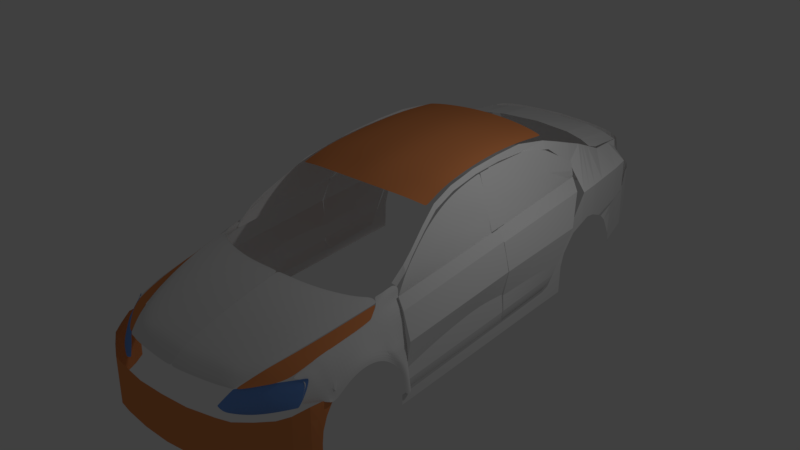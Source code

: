 # Source: 17.blend  (saved by Blender 2.77.0; exported with 4.5.12 LTS)
import bpy
from mathutils import Matrix  # noqa: F401  (used for matrix-valued properties, if any)

bpy.ops.wm.read_factory_settings(use_empty=True)
scene = bpy.context.scene
scene.name = 'Scene'

# ---- collections
col_collection_1 = bpy.data.collections.new('Collection 1'); scene.collection.children.link(col_collection_1)

# ---- materials (node trees are filled in below, after node groups)
mat_material = bpy.data.materials.new('Material')
mat_material.alpha_threshold = 0.0
mat_material.use_transparent_shadow = False
mat_material.diffuse_color = (0.1651, 0.3418, 0.8, 1.0)
mat_material.roughness = 0.5
mat_material_003 = bpy.data.materials.new('Material.003')
mat_material_003.alpha_threshold = 0.0
mat_material_003.use_transparent_shadow = False
mat_material_003.diffuse_color = (0.7991, 0.2789, 0.09759, 1.0)
mat_material_003.roughness = 0.5
mat_material_001 = bpy.data.materials.new('Material.001')
mat_material_001.alpha_threshold = 0.0
mat_material_001.use_transparent_shadow = False
mat_material_001.diffuse_color = (0.7991, 0.2789, 0.09759, 1.0)
mat_material_001.roughness = 0.5
mat_material_004 = bpy.data.materials.new('Material.004')
mat_material_004.alpha_threshold = 0.0
mat_material_004.use_transparent_shadow = False
mat_material_004.diffuse_color = (0.7991, 0.2789, 0.09759, 1.0)
mat_material_004.roughness = 0.5

# ---- material node trees

# ---- world
world_world = bpy.data.worlds.new('World'); scene.world = world_world
world_world.color = (0.05088, 0.05088, 0.05088)
world_world.use_sun_shadow = False
world_world.sun_shadow_jitter_overblur = 0.0
world_world.cycles.sampling_method = 'MANUAL'

# ---- cameras
cam_camera = bpy.data.cameras.new('Camera')
cam_camera.clip_end = 100.0
cam_camera.lens = 35.0
cam_camera.sensor_width = 32.0
cam_camera.sensor_height = 18.0
cam_camera.ortho_scale = 7.314
cam_camera.dof.focus_distance = 0.0
cam_camera.dof.aperture_fstop = 128.0

# ---- lights
light_lamp = bpy.data.lights.new('Lamp', 'POINT')
light_lamp.transmission_factor = 0.0
light_lamp.cutoff_distance = 30.0
light_lamp.energy = 100.0
light_lamp.shadow_buffer_clip_start = 1.001
light_lamp.shadow_soft_size = 0.1
light_lamp.shadow_maximum_resolution = 0.006
light_lamp.use_absolute_resolution = True

# ---- meshes
me_plane_018 = bpy.data.meshes.new('Plane.018')
me_plane_018.from_pydata([(-0.9795, -1.641, 2.498), (0.6728, -1.825, 3.307), (0.05038, 2.443, 2.964), (0.591, 2.243, 3.17), (-0.6504, 1.269, 2.682), (0.6149, 1.053, 3.21), (-0.9121, 0.1709, 2.524), (0.6367, -0.03298, 3.247), (0.6258, 0.5103, 3.228), (-0.8205, 0.7201, 2.574), (-0.08971, -1.74, 2.934), (0.337, 2.399, 3.134), (0.03099, 1.153, 2.967), (-0.07799, 0.06111, 2.913), (-0.04162, 0.6071, 2.926)], [], [(12, 5, 3, 11), (14, 8, 5, 12), (10, 1, 7, 13), (13, 7, 8, 14), (6, 13, 14, 9), (0, 10, 13, 6), (9, 14, 12, 4), (4, 12, 11, 2)])
me_plane_018.use_remesh_preserve_volume = False
me_plane_018.use_remesh_preserve_attributes = False
me_plane_018.use_mirror_vertex_groups = False
me_plane_018.update()
me_plane_017 = bpy.data.meshes.new('Plane.017')
me_plane_017.from_pydata([(-1.355, -0.2731, -8.008), (2.469, -0.7026, -6.082), (-1.421, 1.396, -8.008), (2.453, 0.4218, -6.082)], [], [(0, 1, 3, 2)])
me_plane_017.use_remesh_preserve_volume = False
me_plane_017.use_remesh_preserve_attributes = False
me_plane_017.use_mirror_vertex_groups = False
me_plane_017.update()
me_plane_016 = bpy.data.meshes.new('Plane.016')
me_plane_016.from_pydata([(-0.1839, -1.092, 1.397), (0.32, -1.739, 1.56), (-0.5928, 0.539, 1.194), (0.2108, 0.3559, 1.581), (-0.315, -0.8527, 1.342), (0.2785, -0.8735, 1.565), (0.2502, -0.4089, 1.57), (-0.4898, -0.403, 1.271), (0.2286, 0.0534, 1.576), (-0.5694, 0.06097, 1.23), (0.008891, -1.416, 1.469), (-0.1156, 0.4231, 1.439), (-0.0291, -0.8641, 1.461), (-0.06144, -0.4062, 1.455), (-0.09525, 0.05683, 1.419), (0.1644, -1.62, 1.532), (0.02894, 0.3942, 1.493), (0.1107, -0.8688, 1.514), (0.08267, -0.4075, 1.502), (0.04795, 0.05511, 1.497), (-0.3167, 0.4698, 1.334), (-0.2007, -0.8595, 1.396), (-0.2485, -0.4049, 1.368), (-0.2904, 0.0585, 1.352), (0.2122, 0.3329, 1.581), (-0.591, 0.5026, 1.197), (-0.114, 0.3952, 1.435), (0.03038, 0.3684, 1.494), (-0.3147, 0.4385, 1.336), (0.3172, -1.681, 1.537), (0.006346, -1.379, 1.474), (0.1608, -1.57, 1.518)], [], [(27, 24, 3, 16), (31, 29, 5, 17), (17, 5, 6, 18), (18, 6, 8, 19), (22, 13, 14, 23), (21, 12, 13, 22), (0, 30, 12, 21), (28, 26, 11, 20), (13, 18, 19, 14), (12, 17, 18, 13), (30, 31, 17, 12), (26, 27, 16, 11), (25, 28, 20, 2), (0, 21, 4), (4, 21, 22, 7), (7, 22, 23, 9), (9, 23, 28, 25), (14, 19, 27, 26), (23, 14, 26, 28), (19, 8, 24, 27), (10, 15, 31, 30), (0, 10, 30), (15, 1, 29, 31)])
me_plane_016.use_remesh_preserve_volume = False
me_plane_016.use_remesh_preserve_attributes = False
me_plane_016.use_mirror_vertex_groups = False
me_plane_016.update()
me_plane_015 = bpy.data.meshes.new('Plane.015')
me_plane_015.from_pydata([(-1.195, -3.198, -8.35), (0.3238, -3.198, -7.455), (-0.996, 6.386, -9.13), (1.886, 6.793, -7.869), (-0.4324, 1.594, -9.388), (1.324, 1.798, -7.98), (0.2795, -2.183, -8.097), (1.262, 6.609, -8.616), (0.8965, 1.746, -8.449), (-1.639, -0.9609, -9.349), (0.983, -0.6999, -7.767), (0.6145, -0.726, -8.285), (1.753, 4.296, -7.968), (-1.046, 3.99, -9.414), (1.099, 4.217, -8.533), (-1.235, -2.079, -8.807), (0.6534, -1.949, -7.611), (0.3575, -1.962, -8.177), (1.154, 0.549, -7.874), (0.7555, 0.5098, -8.367), (-0.7374, 0.3165, -9.368), (-0.5236, 2.792, -9.401), (1.476, 3.047, -8.016), (0.9977, 2.981, -8.491), (-4.914, 6.803, -9.132), (-4.944, 5.859, -9.416), (-3.373, 6.525, -9.131), (-3.422, 5.7, -9.415), (-2.234, 5.198, -9.414), (-2.184, 6.455, -9.131), (2.821, 6.793, -7.511), (2.455, 5.131, -7.216), (2.304, 4.989, -7.692), (2.513, 7.151, -7.8), (-0.5217, 6.402, -8.954), (0.0225, 1.646, -9.287), (-0.6905, -2.85, -8.352), (-0.8676, -0.8805, -9.205), (-0.5303, 4.068, -9.333), (-0.6898, -2.039, -8.64), (-0.2263, 0.3827, -9.246), (-0.08236, 2.857, -9.31), (1.787, 5.106, -7.992), (1.152, 4.993, -8.56), (-1.029, 4.767, -9.538), (-4.934, 6.344, -9.54), (-3.406, 6.127, -9.539), (-2.218, 5.662, -9.539), (2.573, 5.67, -7.514), (2.384, 5.504, -7.743), (-0.5275, 4.825, -9.334), (0.8525, -1.194, -7.706), (0.5128, -1.215, -8.167), (-1.479, -1.404, -9.294), (-0.7972, -1.339, -8.969)], [(37, 53)], [(43, 42, 3, 7), (19, 18, 5, 8), (40, 19, 8, 35), (50, 43, 7, 34), (54, 52, 11, 37), (52, 51, 10, 11), (41, 23, 14, 38), (23, 22, 12, 14), (6, 1, 16, 17), (36, 6, 17, 39), (37, 11, 19, 40), (11, 10, 18, 19), (8, 5, 22, 23), (35, 8, 23, 41), (46, 26, 24, 45), (47, 29, 26, 46), (44, 2, 29, 47), (49, 32, 31, 48), (42, 12, 32, 49), (4, 35, 41, 21), (9, 37, 40, 20), (0, 36, 39, 15), (53, 54, 37, 9), (44, 50, 34, 2), (20, 40, 35, 4), (3, 42, 49, 33), (33, 49, 48, 30), (28, 47, 46, 27), (27, 46, 45, 25), (38, 14, 43, 50), (14, 12, 42, 43), (13, 21, 41, 38), (50, 44, 38), (38, 44, 28, 13), (28, 44, 47), (15, 39, 54, 53), (17, 16, 51, 52), (39, 17, 52, 54)])
me_plane_015.use_remesh_preserve_volume = False
me_plane_015.use_remesh_preserve_attributes = False
me_plane_015.use_mirror_vertex_groups = False
me_plane_015.update()
me_plane_013 = bpy.data.meshes.new('Plane.013')
me_plane_013.from_pydata([(7.361, -3.118, -9.259e-08), (12.04, -3.725, 4.986), (6.251, -1.388, -1.15), (12.3, -1.422, 3.399), (9.701, -3.59, 2.086), (9.237, -0.9132, 0.2317), (7.735, -0.9118, -0.6776), (8.531, -3.354, 0.9655), (10.87, -3.658, 3.536), (10.74, -1.083, 1.661), (6.662, -2.05, -0.7069), (12.29, -2.32, 4.18), (9.469, -2.15, 0.976), (8.133, -2.099, 0.144), (10.81, -2.218, 2.456), (6.975, -2.544, -0.3636), (12.25, -2.804, 4.552), (9.585, -2.657, 1.379), (8.332, -2.602, 0.4533), (10.84, -2.73, 2.844), (12.31, -1.997, 3.901), (9.353, -1.735, 0.6952), (7.934, -1.624, -0.2263), (10.77, -1.828, 2.129), (6.398, -1.601, -0.9893), (7.229, -2.902, -0.1615), (12.07, -3.437, 5.058), (9.643, -3.256, 1.854), (8.431, -3.049, 0.7601), (10.85, -3.336, 3.301), (6.993, -1.049, -1.139), (7.946, -3.236, 0.4828), (7.398, -2.075, -0.2815), (7.653, -2.573, 0.04484), (7.166, -1.612, -0.6078), (7.83, -2.975, 0.2993), (11.97, -3.721, 4.897), (12.21, -1.401, 3.292), (12.2, -2.313, 4.074), (12.17, -2.8, 4.448), (12.22, -1.987, 3.792), (11.99, -3.431, 4.95), (6.374, -1.332, -1.148), (6.784, -2.054, -0.6368), (7.086, -2.548, -0.2963), (6.524, -1.603, -0.9265), (7.328, -2.914, -0.08556), (7.457, -3.138, 0.07957)], [], [(40, 20, 3, 37), (22, 21, 5, 6), (34, 22, 6, 30), (21, 23, 9, 5), (17, 19, 14, 12), (33, 18, 13, 32), (18, 17, 12, 13), (39, 16, 11, 38), (41, 26, 16, 39), (28, 27, 17, 18), (35, 28, 18, 33), (27, 29, 19, 17), (12, 14, 23, 21), (32, 13, 22, 34), (13, 12, 21, 22), (38, 11, 20, 40), (4, 8, 29, 27), (31, 7, 28, 35), (7, 4, 27, 28), (36, 1, 26, 41), (47, 31, 35, 46), (43, 32, 34, 45), (46, 35, 33, 44), (44, 33, 32, 43), (45, 34, 30, 42), (8, 36, 41, 29), (14, 38, 40, 23), (29, 41, 39, 19), (19, 39, 38, 14), (23, 40, 37, 9), (24, 45, 42, 2), (15, 44, 43, 10), (25, 46, 44, 15), (10, 43, 45, 24), (0, 47, 46, 25)])
me_plane_013.materials.append(mat_material)
me_plane_013.use_remesh_preserve_volume = False
me_plane_013.use_remesh_preserve_attributes = False
me_plane_013.use_mirror_vertex_groups = False
me_plane_013.update()
me_plane_012 = bpy.data.meshes.new('Plane.012')
me_plane_012.from_pydata([(-2.348e-14, -2.391, -107.1), (23.3, -3.024, -90.81), (-2.521e-14, 7.409, -107.1), (23.3, 6.734, -93.64), (11.67, -2.391, -105.8), (11.67, 7.451, -105.8), (17.51, -2.644, -103.0), (17.51, 7.282, -103.0), (20.22, -2.939, -100.8), (20.22, 7.282, -100.8), (21.57, -3.192, -98.61), (21.57, 7.324, -98.61), (22.8, -3.951, -95.64), (22.8, 7.451, -95.64), (5.837, 7.324, -106.8), (5.837, -2.265, -106.8), (14.59, 7.366, -105.1), (14.59, -2.518, -105.1), (-2.434e-14, 2.509, -107.1), (23.3, 1.855, -93.32), (11.67, 2.53, -105.8), (17.51, 2.319, -103.0), (20.22, 2.171, -100.8), (21.57, 2.066, -98.61), (22.8, 1.75, -95.64), (5.837, 2.53, -106.8), (14.59, 2.424, -105.1), (-2.391e-14, 0.05865, -107.1), (23.3, -0.5843, -92.4), (11.67, 0.06919, -105.8), (17.51, -0.1627, -103.0), (20.22, -0.3841, -100.8), (21.57, -0.5632, -98.61), (22.8, -1.101, -95.64), (5.837, 0.1324, -106.8), (14.59, -0.04675, -105.1), (23.3, 4.295, -93.6), (11.67, 4.99, -105.8), (17.51, 4.801, -103.0), (20.22, 4.727, -100.8), (21.57, 4.695, -98.61), (22.8, 4.6, -95.64), (5.837, 4.927, -106.8), (14.59, 4.895, -105.1), (-2.478e-14, 4.959, -107.1), (23.05, -3.783, -93.23), (23.05, 7.092, -94.64), (23.05, 1.802, -94.48), (23.05, -0.8426, -94.02), (23.05, 4.447, -94.62)], [], [(49, 36, 3, 46), (42, 37, 5, 14), (43, 38, 7, 16), (38, 39, 9, 7), (39, 40, 11, 9), (40, 41, 13, 11), (44, 42, 14, 2), (37, 43, 16, 5), (29, 35, 26, 20), (27, 34, 25, 18), (32, 33, 24, 23), (31, 32, 23, 22), (30, 31, 22, 21), (35, 30, 21, 26), (34, 29, 20, 25), (48, 28, 19, 47), (45, 1, 28, 48), (15, 4, 29, 34), (17, 6, 30, 35), (6, 8, 31, 30), (8, 10, 32, 31), (10, 12, 33, 32), (0, 15, 34, 27), (4, 17, 35, 29), (20, 26, 43, 37), (18, 25, 42, 44), (23, 24, 41, 40), (22, 23, 40, 39), (21, 22, 39, 38), (26, 21, 38, 43), (25, 20, 37, 42), (47, 19, 36, 49), (24, 47, 49, 41), (12, 45, 48, 33), (33, 48, 47, 24), (41, 49, 46, 13)])
me_plane_012.materials.append(mat_material_003)
me_plane_012.use_remesh_preserve_volume = False
me_plane_012.use_remesh_preserve_attributes = False
me_plane_012.use_mirror_vertex_groups = False
me_plane_012.update()
me_plane_011 = bpy.data.meshes.new('Plane.011')
me_plane_011.from_pydata([(0.0, -0.7932, 9.041e-09), (8.901, -0.5633, -8.556), (0.0, 1.415, 1.816e-08), (8.886, 2.595, -7.008), (4.358, -0.7932, -0.2633), (4.35, 1.462, -0.2016), (6.537, -2.468, -1.069), (6.525, 1.929, -0.9767), (7.626, -2.36, -2.433), (7.613, 2.068, -2.325), (5.438, 1.502, -0.4602), (5.447, -1.547, -0.5372), (7.069, 1.96, -1.397), (7.081, -2.375, -1.497), (8.358, -0.935, -5.301), (8.344, 2.409, -5.185), (8.09, 2.223, -3.755), (8.104, -1.446, -3.867), (8.661, -0.7801, -6.734), (8.646, 2.548, -6.615), (8.231, -1.051, -4.584), (8.217, 2.316, -4.47), (7.851, 2.146, -3.04), (7.865, -2.349, -3.15), (8.153, 2.27, -4.112), (8.167, -1.155, -4.225), (0.0, -0.6065, -2.351e-09), (8.898, 0.008997, -7.968), (4.356, -0.5961, -0.2495), (6.534, -0.5199, -1.049), (7.623, -0.4448, -2.409), (5.445, -0.5649, -0.52), (7.079, -0.481, -1.475), (8.355, -0.1871, -5.275), (8.1, -0.3038, -3.842), (8.657, -0.03571, -6.708), (8.228, -0.2175, -4.558), (7.862, -0.366, -3.125), (8.164, -0.2554, -4.2), (8.891, 1.595, -7.151), (4.352, 0.9958, -0.2201), (6.529, 1.06, -1.005), (7.617, 1.141, -2.357), (5.44, 1.013, -0.4833), (7.073, 1.081, -1.427), (8.348, 1.405, -5.22), (8.094, 1.246, -3.788), (8.65, 1.549, -6.651), (8.221, 1.336, -4.504), (7.855, 1.175, -3.073), (8.157, 1.293, -4.146), (0.0, 0.9951, 2.603e-08), (5.992, -2.465, -0.8032), (5.981, 1.615, -0.7184), (5.99, -0.5424, -0.7843), (5.985, 1.036, -0.7439)], [], [(47, 39, 3, 19), (51, 40, 5, 2), (55, 41, 7, 53), (44, 42, 9, 12), (40, 43, 10, 5), (41, 44, 12, 7), (48, 45, 15, 21), (49, 46, 16, 22), (45, 47, 19, 15), (50, 48, 21, 24), (42, 49, 22, 9), (46, 50, 24, 16), (17, 25, 38, 34), (8, 23, 37, 30), (25, 20, 36, 38), (14, 18, 35, 33), (23, 17, 34, 37), (20, 14, 33, 36), (6, 13, 32, 29), (4, 11, 31, 28), (13, 8, 30, 32), (52, 6, 29, 54), (0, 4, 28, 26), (18, 1, 27, 35), (34, 38, 50, 46), (30, 37, 49, 42), (38, 36, 48, 50), (33, 35, 47, 45), (37, 34, 46, 49), (36, 33, 45, 48), (29, 32, 44, 41), (28, 31, 43, 40), (32, 30, 42, 44), (54, 29, 41, 55), (26, 28, 40, 51), (35, 27, 39, 47), (31, 54, 55, 43), (11, 52, 54, 31), (43, 55, 53, 10)])
me_plane_011.use_remesh_preserve_volume = False
me_plane_011.use_remesh_preserve_attributes = False
me_plane_011.use_mirror_vertex_groups = False
me_plane_011.update()
me_plane_010 = bpy.data.meshes.new('Plane.010')
me_plane_010.from_pydata([(-0.5211, -0.9317, 1.367), (0.743, -1.003, 1.523), (-0.5756, 0.9122, 1.311), (0.7132, -0.06246, 1.523), (0.3378, -1.023, 1.554), (0.4456, 0.1847, 1.578), (-0.04001, 0.5101, 1.608), (-0.01665, -0.9934, 1.608), (0.6554, -1.024, 1.554), (0.633, 0.05142, 1.554), (-0.4369, 0.7993, 1.465), (-0.3816, -0.9626, 1.493), (0.5363, 0.1203, 1.569), (0.565, -1.023, 1.569), (-0.564, 0.5196, 1.323), (0.7195, -0.2627, 1.523), (0.3332, -0.008485, 1.58), (-0.03504, 0.1901, 1.608), (0.6377, -0.1775, 1.554), (-0.4251, 0.4243, 1.471), (0.5424, -0.1232, 1.569)], [], [(18, 15, 3, 9), (17, 16, 5, 6), (19, 17, 6, 10), (20, 18, 9, 12), (14, 19, 10, 2), (16, 20, 12, 5), (4, 13, 20, 16), (0, 11, 19, 14), (13, 8, 18, 20), (11, 7, 17, 19), (7, 4, 16, 17), (8, 1, 15, 18)])
_k = {(0, 14): 1.0, (1, 8): 1.0, (3, 15): 1.0, (2, 10): 1.0, (4, 7): 1.0, (5, 12): 1.0, (5, 16): 1.0, (5, 6): 1.0, (7, 11): 1.0, (6, 17): 1.0, (8, 13): 1.0, (3, 9): 1.0, (6, 10): 1.0, (0, 11): 1.0, (10, 19): 1.0, (9, 12): 1.0, (4, 13): 1.0, (12, 20): 1.0, (2, 14): 1.0, (1, 15): 1.0, (4, 16): 1.0, (7, 17): 1.0, (11, 19): 1.0, (13, 20): 1.0}
me_plane_010.attributes.new('crease_edge', 'FLOAT', 'EDGE').data.foreach_set('value', [_k.get((min(e.vertices), max(e.vertices)), 0.0) for e in me_plane_010.edges])
me_plane_010.use_remesh_preserve_volume = False
me_plane_010.use_remesh_preserve_attributes = False
me_plane_010.use_mirror_vertex_groups = False
me_plane_010.update()
me_plane_007 = bpy.data.meshes.new('Plane.007')
me_plane_007.from_pydata([(-2.376, -5.97, 8.068), (4.989, -5.481, 8.973), (-1.784, 5.505, 8.0), (5.103, 5.557, 8.973), (0.5897, -5.466, 9.423), (0.9994, 5.955, 9.423), (4.071, -5.311, 9.148), (4.253, 5.784, 9.148), (-0.9853, 5.745, 8.637), (-1.615, -5.76, 8.705), (4.53, -5.396, 9.089), (4.678, 5.705, 9.089), (3.381, 5.855, 9.015), (2.626, -5.375, 9.015), (-2.223, -3.012, 8.05), (5.019, -2.636, 8.973), (0.6953, -2.522, 9.423), (4.118, -2.451, 9.148), (-1.453, -2.794, 8.687), (4.568, -2.535, 9.089), (2.254, -2.48, 9.015), (5.048, 0.2205, 8.973), (0.8013, 0.4335, 9.423), (4.165, 0.42, 9.148), (-1.29, 0.183, 8.67), (4.607, 0.3379, 9.089), (2.496, 0.4256, 9.015), (-2.07, -0.04286, 8.033), (5.075, 2.889, 8.973), (0.9003, 3.194, 9.423), (4.209, 3.102, 9.148), (-1.137, 2.964, 8.653), (4.642, 3.021, 9.089), (2.836, 3.14, 9.015), (-1.927, 2.731, 8.016)], [], [(32, 28, 3, 11), (31, 29, 5, 8), (33, 30, 7, 12), (34, 31, 8, 2), (30, 32, 11, 7), (29, 33, 12, 5), (4, 13, 20, 16), (6, 10, 19, 17), (0, 9, 18, 14), (13, 6, 17, 20), (9, 4, 16, 18), (10, 1, 15, 19), (16, 20, 26, 22), (17, 19, 25, 23), (14, 18, 24, 27), (20, 17, 23, 26), (18, 16, 22, 24), (19, 15, 21, 25), (22, 26, 33, 29), (23, 25, 32, 30), (27, 24, 31, 34), (26, 23, 30, 33), (24, 22, 29, 31), (25, 21, 28, 32)])
_k = {(0, 14): 1.0, (1, 10): 1.0, (3, 28): 1.0, (2, 8): 1.0, (4, 9): 1.0, (5, 12): 1.0, (5, 29): 1.0, (6, 13): 1.0, (7, 11): 1.0, (7, 30): 1.0, (5, 8): 1.0, (0, 9): 1.0, (8, 31): 1.0, (6, 10): 1.0, (3, 11): 1.0, (7, 12): 1.0, (4, 13): 1.0, (12, 33): 1.0, (14, 27): 1.0, (1, 15): 1.0, (4, 16): 1.0, (6, 17): 1.0, (9, 18): 1.0, (13, 20): 1.0, (15, 21): 1.0, (16, 22): 1.0, (17, 23): 1.0, (18, 24): 1.0, (20, 26): 1.0, (27, 34): 1.0, (21, 28): 1.0, (22, 29): 1.0, (23, 30): 1.0, (24, 31): 1.0, (26, 33): 1.0, (2, 34): 1.0}
me_plane_007.attributes.new('crease_edge', 'FLOAT', 'EDGE').data.foreach_set('value', [_k.get((min(e.vertices), max(e.vertices)), 0.0) for e in me_plane_007.edges])
me_plane_007.use_remesh_preserve_volume = False
me_plane_007.use_remesh_preserve_attributes = False
me_plane_007.use_mirror_vertex_groups = False
me_plane_007.update()
me_plane_004 = bpy.data.meshes.new('Plane.004')
me_plane_004.from_pydata([(1.039, -29.08, 13.09), (1.787, -27.7, 13.84), (0.6744, -26.2, 13.35), (2.834, -25.56, 17.14), (2.946, -22.11, 17.6), (0.3596, -22.11, 13.57), (2.785, -10.04, 18.71), (-2.199, -16.46, 13.19), (-4.224, -7.245, 13.14), (-4.519, -10.15, 12.73), (-4.362, -6.659, 13.09), (-5.7, -6.659, 12.31), (-5.603, -0.6777, 12.21), (-6.841, -0.6777, 11.7), (-6.026, 5.16, 12.12), (-6.998, 5.16, 11.75), (-6.065, 11.3, 12.31), (-6.875, 11.3, 11.84), (-5.567, 17.15, 12.63), (-6.232, 17.15, 12.07), (-4.386, 21.77, 13.05), (-5.264, 21.77, 12.68), (-2.813, 25.39, 13.93), (-3.418, 25.39, 13.51), (-0.707, 29.05, 14.76), (-1.465, 29.05, 14.48), (0.7261, 31.27, 15.36), (-0.1885, 31.27, 14.9), (-2.801, -14.74, 13.23), (-3.359, -13.31, 13.08), (-0.7192, -11.68, 14.58), (5.766, -29.08, 13.09), (5.781, -27.77, 13.84), (8.372, -25.56, 17.14), (8.87, -22.11, 17.6), (8.346, -10.01, 18.71), (-0.9195, -19.29, 13.38), (2.865, -16.62, 18.16), (9.539, -16.62, 18.16), (2.825, -13.87, 18.44), (8.298, -13.87, 18.44), (-1.559, -17.88, 13.28), (16.54, 0.962, 18.71), (18.73, 0.962, 18.71), (11.86, -5.081, 18.71), (9.543, -5.081, 18.71), (6.164, -7.563, 18.71), (9.176, -7.543, 18.71), (2.805, -11.96, 18.57), (7.936, -11.94, 18.57), (-1.879, -17.17, 13.23), (18.77, -2.06, 18.71), (14.41, -2.06, 18.71), (12.05, -3.571, 18.71), (18.75, -4.15, 18.71), (10.68, -4.326, 18.71), (14.07, -4.326, 18.71), (18.75, -0.5489, 18.71), (16.11, -0.5489, 18.71), (2.239, 33.2, 15.36), (1.581, 33.78, 14.9), (17.19, 36.03, 18.71), (18.86, 36.03, 18.71)], [(28, 7), (9, 28)], [(0, 1, 3, 2), (2, 3, 4, 5), (50, 48, 6, 7), (29, 30, 8, 9), (9, 8, 10, 11), (11, 10, 12, 13), (13, 12, 14, 15), (15, 14, 16, 17), (17, 16, 18, 19), (19, 18, 20, 21), (21, 20, 22, 23), (23, 22, 24, 25), (25, 24, 26, 27), (7, 6, 30, 29), (1, 0, 31, 32), (37, 4, 34, 38), (4, 3, 33, 34), (3, 1, 32, 33), (39, 37, 38, 40), (5, 4, 37, 36), (48, 39, 40, 49), (36, 37, 39, 41), (58, 57, 43, 42), (46, 47, 44, 45), (6, 35, 47, 46), (6, 48, 49, 35), (41, 39, 48, 50), (53, 54, 51, 52), (55, 56, 54, 53), (45, 44, 56, 55), (52, 51, 57, 58), (27, 26, 59, 60), (42, 43, 62, 61)])
me_plane_004.use_remesh_preserve_volume = False
me_plane_004.use_remesh_preserve_attributes = False
me_plane_004.use_mirror_vertex_groups = False
me_plane_004.update()
me_plane_006 = bpy.data.meshes.new('Plane.006')
me_plane_006.from_pydata([(-1.86, -0.4169, 0.3289), (0.0, -0.8994, 0.1311), (-1.945, 0.2776, 0.6441), (0.0, 0.3949, 0.344), (-1.801, -0.53, 0.3053), (-1.801, 0.31, 0.5598), (-1.679, -0.7119, 0.28), (-1.679, 0.3221, 0.5126), (-1.514, -0.8748, 0.2407), (-1.514, 0.3423, 0.4721), (-0.9204, -0.9128, 0.1733), (-0.9204, 0.3711, 0.3811), (-1.217, 0.3567, 0.4148), (-1.217, -0.9073, 0.1901)], [], [(10, 1, 3, 11), (0, 4, 5, 2), (4, 6, 7, 5), (6, 8, 9, 7), (13, 10, 11, 12), (8, 13, 12, 9)])
me_plane_006.use_remesh_preserve_volume = False
me_plane_006.use_remesh_preserve_attributes = False
me_plane_006.use_mirror_vertex_groups = False
me_plane_006.update()
me_plane_003 = bpy.data.meshes.new('Plane.003')
me_plane_003.from_pydata([(0.0, 3.469, -0.001119), (5.803, 2.388, -0.2058), (0.0, 6.423, -0.4481), (5.56, 5.598, -0.6658), (2.894, 3.135, -0.02468), (2.894, 6.272, -0.4186), (4.399, 2.628, -0.08065), (4.341, 6.028, -0.5383), (5.525, 1.966, -0.1096), (5.249, 5.707, -0.6511)], [], [(8, 1, 3, 9), (0, 4, 5, 2), (4, 6, 7, 5), (6, 8, 9, 7)])
me_plane_003.use_remesh_preserve_volume = False
me_plane_003.use_remesh_preserve_attributes = False
me_plane_003.use_mirror_vertex_groups = False
me_plane_003.update()
me_plane_002 = bpy.data.meshes.new('Plane.002')
me_plane_002.from_pydata([(0.01092, -3.471, -0.716), (5.159, -3.981, -1.011), (0.01092, 3.123, -3.154), (5.751, 1.833, -3.28), (0.01092, -0.5055, -1.601), (5.625, -0.5055, -2.386), (4.27, -3.726, -0.8911), (4.392, 2.371, -3.265), (4.295, -0.5055, -2.141), (2.201, 2.99, -3.297), (2.153, -0.5055, -1.917), (2.129, -3.548, -0.7947)], [], [(8, 5, 3, 7), (6, 1, 5, 8), (11, 6, 8, 10), (10, 8, 7, 9), (4, 10, 9, 2), (0, 11, 10, 4)])
me_plane_002.use_remesh_preserve_volume = False
me_plane_002.use_remesh_preserve_attributes = False
me_plane_002.use_mirror_vertex_groups = False
me_plane_002.update()
me_plane_001 = bpy.data.meshes.new('Plane.001')
me_plane_001.from_pydata([(14.98, -6.665, -4.291), (18.2, -3.996, -3.659), (22.67, 24.19, 2.646), (23.73, 21.42, 0.7724), (17.33, -1.6, -1.909), (20.64, -1.319, -3.253), (22.42, 3.972, -1.897), (19.11, 3.972, -0.5534), (23.12, 10.26, -0.6776), (20.65, 10.26, 0.6889), (23.73, 17.4, 0.2103), (21.87, 17.4, 1.818), (18.22, 1.186, -1.193), (21.97, 1.186, -2.738), (16.59, -5.623, -3.975), (23.2, 22.81, 1.709), (18.98, -1.459, -2.581), (20.76, 3.972, -1.225), (21.89, 10.26, 0.005652), (22.8, 17.4, 1.014), (20.09, 1.186, -1.965), (15.61, -5.308, -3.653), (18.85, -3.278, -3.55), (17.23, -4.508, -3.602), (23.73, 20.81, 0.686), (22.54, 23.14, 2.519), (23.14, 21.98, 1.603)], [], [(26, 24, 3, 15), (23, 22, 5, 16), (20, 13, 6, 17), (17, 6, 8, 18), (18, 8, 10, 19), (16, 5, 13, 20), (4, 16, 20, 12), (9, 18, 19, 11), (7, 17, 18, 9), (12, 20, 17, 7), (21, 23, 16, 4), (25, 26, 15, 2), (0, 14, 23, 21), (14, 1, 22, 23), (11, 19, 26, 25), (19, 10, 24, 26)])
me_plane_001.materials.append(mat_material_001)
me_plane_001.use_remesh_preserve_volume = False
me_plane_001.use_remesh_preserve_attributes = False
me_plane_001.use_mirror_vertex_groups = False
me_plane_001.update()
me_plane = bpy.data.meshes.new('Plane')
me_plane.from_pydata([(0.0, -1.643, -0.2725), (3.485, -1.643, -0.6359), (0.0, 4.098, -0.7578), (3.532, 3.656, -0.9922), (0.0, 1.239, -0.3076), (3.459, 1.239, -0.6657), (2.74, -1.643, -0.4721), (2.805, 3.844, -0.8852), (2.723, 1.239, -0.5212), (1.403, 4.048, -0.7929), (1.361, 1.239, -0.3915), (1.37, -1.643, -0.3515), (0.0, -6.232, -0.9637), (3.787, -5.872, -1.269), (2.74, -6.073, -1.059), (1.37, -6.197, -0.9953), (0.0, -3.97, -0.447), (1.37, -3.97, -0.568), (2.74, -3.97, -0.6662), (3.621, -3.97, -0.8056), (0.0, -5.134, -0.6597), (1.37, -5.134, -0.8051), (2.74, -5.036, -0.8876), (3.687, -4.934, -1.001), (3.428, -1.643, -0.6233), (3.476, 3.671, -0.984), (3.402, 1.239, -0.6546), (3.707, -5.887, -1.253), (3.553, -3.97, -0.7949), (3.614, -4.942, -0.9926)], [], [(26, 5, 3, 25), (24, 1, 5, 26), (11, 6, 8, 10), (10, 8, 7, 9), (4, 10, 9, 2), (0, 11, 10, 4), (21, 20, 12, 15), (22, 21, 15, 14), (29, 22, 14, 27), (24, 6, 18, 28), (6, 11, 17, 18), (11, 0, 16, 17), (28, 18, 22, 29), (18, 17, 21, 22), (17, 16, 20, 21), (19, 28, 29, 23), (1, 24, 28, 19), (23, 29, 27, 13), (6, 24, 26, 8), (8, 26, 25, 7)])
me_plane.materials.append(mat_material_004)
me_plane.use_remesh_preserve_volume = False
me_plane.use_remesh_preserve_attributes = False
me_plane.use_mirror_vertex_groups = False
me_plane.update()
me_plane_005 = bpy.data.meshes.new('Plane.005')
me_plane_005.from_pydata([(0.001969, -3.306, -2.654), (2.868, -2.833, -2.632), (0.001969, 2.37, -1.079), (4.432, 3.261, -1.252), (2.198, -3.052, -2.621), (2.198, 2.537, -1.155), (0.001969, -0.378, -1.536), (3.94, 0.1272, -1.709), (2.198, -0.2646, -1.587), (0.001969, -1.752, -1.884), (3.535, -1.334, -2.031), (2.198, -1.602, -1.927), (0.001969, -2.439, -2.113), (3.264, -2.065, -2.259), (2.198, -2.271, -2.118), (0.001969, -2.782, -2.262), (3.093, -2.43, -2.422), (2.198, -2.606, -2.267), (2.512, -2.954, -2.617), (3.296, 2.857, -1.181), (3.069, -0.06873, -1.583), (2.853, -1.468, -1.931), (2.693, -2.168, -2.139), (2.6, -2.518, -2.28), (2.669, -2.905, -2.616), (3.845, 3.126, -1.175), (3.505, 0.02923, -1.621), (3.18, -1.401, -1.953), (2.94, -2.117, -2.173), (2.801, -2.474, -2.321), (1.1, 2.388, -1.115), (1.1, -3.209, -2.629), (1.1, -0.3213, -1.559), (1.1, -1.677, -1.903), (1.1, -2.355, -2.113), (1.1, -2.694, -2.262), (2.748, -2.884, -2.63), (4.135, 3.368, -1.178), (3.723, 0.0782, -1.642), (3.344, -1.368, -1.968), (3.064, -2.091, -2.193), (2.902, -2.452, -2.341), (4.233, 1.714, -1.444), (2.198, 1.166, -1.332), (0.001969, 0.9958, -1.275), (3.183, 1.418, -1.356), (3.675, 1.607, -1.397), (1.1, 1.081, -1.305), (3.921, 1.669, -1.415), (0.001969, -3.226, -2.577), (2.913, -2.777, -2.591), (2.198, -2.988, -2.551), (2.53, -2.891, -2.551), (2.695, -2.844, -2.558), (1.1, -3.131, -2.557), (2.778, -2.822, -2.573), (4.405, 3.14, -1.278), (2.198, 2.44, -1.18), (3.28, 2.751, -1.205), (3.822, 3.009, -1.206), (1.1, 2.299, -1.141), (4.128, 3.271, -1.211), (0.001969, 2.272, -1.106)], [], [(61, 56, 3, 37), (60, 57, 5, 30), (33, 11, 8, 32), (39, 10, 7, 38), (40, 13, 10, 39), (34, 14, 11, 33), (35, 17, 14, 34), (41, 16, 13, 40), (55, 50, 16, 41), (54, 51, 17, 35), (51, 52, 23, 17), (17, 23, 22, 14), (14, 22, 21, 11), (11, 21, 20, 8), (57, 58, 19, 5), (52, 53, 29, 23), (23, 29, 28, 22), (22, 28, 27, 21), (21, 27, 26, 20), (58, 59, 25, 19), (49, 54, 35, 15), (15, 35, 34, 12), (12, 34, 33, 9), (9, 33, 32, 6), (62, 60, 30, 2), (53, 55, 41, 29), (29, 41, 40, 28), (28, 40, 39, 27), (27, 39, 38, 26), (59, 61, 37, 25), (26, 38, 48, 46), (6, 32, 47, 44), (20, 26, 46, 45), (8, 20, 45, 43), (32, 8, 43, 47), (38, 7, 42, 48), (24, 36, 55, 53), (0, 31, 54, 49), (18, 24, 53, 52), (4, 18, 52, 51), (31, 4, 51, 54), (36, 1, 50, 55), (46, 48, 61, 59), (44, 47, 60, 62), (45, 46, 59, 58), (43, 45, 58, 57), (47, 43, 57, 60), (48, 42, 56, 61)])
me_plane_005.use_remesh_preserve_volume = False
me_plane_005.use_remesh_preserve_attributes = False
me_plane_005.use_mirror_vertex_groups = False
me_plane_005.update()

# ---- objects
ob_plane_010 = bpy.data.objects.new('Plane.010', me_plane_018)
ob_plane_009 = bpy.data.objects.new('Plane.009', me_plane_017)
ob_plane_003 = bpy.data.objects.new('Plane.003', me_plane_016)
ob_plane_008 = bpy.data.objects.new('Plane.008', me_plane_015)
ob_plane_007 = bpy.data.objects.new('Plane.007', me_plane_013)
ob_plane_006 = bpy.data.objects.new('Plane.006', me_plane_012)
ob_plane_005 = bpy.data.objects.new('Plane.005', me_plane_011)
ob_plane_004 = bpy.data.objects.new('Plane.004', me_plane_010)
ob_doordriver = bpy.data.objects.new('DoorDriver', me_plane_007)
ob_plane_001 = bpy.data.objects.new('Plane.001', me_plane_004)
ob_backdoor2 = bpy.data.objects.new('Backdoor2', me_plane_006)
ob_backdoor = bpy.data.objects.new('Backdoor', me_plane_003)
ob_glass_back = bpy.data.objects.new('Glass back', me_plane_002)
ob_plane_002 = bpy.data.objects.new('Plane.002', me_plane_001)
ob_roof = bpy.data.objects.new('Roof', me_plane)
ob_plane = bpy.data.objects.new('Plane', me_plane_005)
ob_lamp = bpy.data.objects.new('Lamp', light_lamp)
ob_camera = bpy.data.objects.new('Camera', cam_camera)

# ---- transforms, parenting, visibility, modifiers, constraints
ob_plane_010.location = (0.001425, 1.605, 2.742)
ob_plane_010.rotation_euler = (-1.344e-07, 1.571, 0.0)
ob_plane_010.scale = (0.4763, 0.4763, 0.4763)
ob_plane_010.lineart.crease_threshold = 0.0
_m = ob_plane_010.modifiers.new('Mirror', 'MIRROR')
_m.use_axis = (False, False, True)
ob_plane_009.location = (0.001979, 0.6931, 2.723)
ob_plane_009.rotation_euler = (-2.581e-05, 1.576, -2.568e-05)
ob_plane_009.scale = (-0.1965, -0.1965, -0.1965)
ob_plane_009.lineart.crease_threshold = 0.0
_m = ob_plane_009.modifiers.new('Mirror', 'MIRROR')
_m.use_axis = (False, False, True)
ob_plane_003.location = (0.004747, 0.06655, 2.612)
ob_plane_003.rotation_euler = (-1.344e-07, 1.571, 0.0)
ob_plane_003.lineart.crease_threshold = 0.0
_m = ob_plane_003.modifiers.new('Mirror', 'MIRROR')
_m.use_axis = (False, False, True)
_m = ob_plane_003.modifiers.new('Subsurf', 'SUBSURF')
_m.uv_smooth = 'PRESERVE_CORNERS'
_m.quality = 2
_m.levels = 2
_m.show_only_control_edges = False
ob_plane_008.location = (-0.001112, -3.003, 1.921)
ob_plane_008.rotation_euler = (0.0004078, -1.57, -0.000408)
ob_plane_008.scale = (0.1959, 0.1959, 0.1959)
ob_plane_008.lineart.crease_threshold = 0.0
_m = ob_plane_008.modifiers.new('Mirror', 'MIRROR')
_m.use_axis = (False, False, True)
_m = ob_plane_008.modifiers.new('Subsurf', 'SUBSURF')
_m.uv_smooth = 'PRESERVE_CORNERS'
_m.quality = 2
_m.levels = 4
_m.show_only_control_edges = False
ob_plane_007.location = (0.0002151, -4.102, 1.48)
ob_plane_007.rotation_euler = (-1.571, -2.22e-16, 2.22e-16)
ob_plane_007.scale = (0.1333, 0.1333, 0.1333)
ob_plane_007.lineart.crease_threshold = 0.0
_m = ob_plane_007.modifiers.new('Mirror', 'MIRROR')
_m = ob_plane_007.modifiers.new('Subsurf', 'SUBSURF')
_m.uv_smooth = 'PRESERVE_CORNERS'
_m.quality = 2
_m.levels = 2
_m.show_only_control_edges = False
ob_plane_006.location = (-0.0002322, 3.774, 1.381)
ob_plane_006.rotation_euler = (-1.571, -2.22e-16, 2.22e-16)
ob_plane_006.scale = (0.07675, 0.07675, 0.07675)
ob_plane_006.lineart.crease_threshold = 0.0
_m = ob_plane_006.modifiers.new('Mirror', 'MIRROR')
ob_plane_005.location = (-0.001844, 4.939, 1.583)
ob_plane_005.rotation_euler = (-1.571, -2.22e-16, 2.22e-16)
ob_plane_005.scale = (0.2013, 0.2013, 0.2013)
ob_plane_005.lineart.crease_threshold = 0.0
_m = ob_plane_005.modifiers.new('Mirror', 'MIRROR')
_m.use_clip = True
ob_plane_004.location = (0.007045, 1.638, 1.839)
ob_plane_004.rotation_euler = (-1.344e-07, 1.571, 0.0)
ob_plane_004.scale = (1.153, 1.153, 1.153)
ob_plane_004.lineart.crease_threshold = 0.0
_m = ob_plane_004.modifiers.new('Mirror', 'MIRROR')
_m.use_axis = (False, False, True)
_m = ob_plane_004.modifiers.new('Subsurf', 'SUBSURF')
_m.uv_smooth = 'PRESERVE_CORNERS'
_m.quality = 2
_m.levels = 4
_m.show_only_control_edges = False
ob_doordriver.location = (0.00117, -0.5957, 1.973)
ob_doordriver.rotation_euler = (-1.344e-07, -1.571, 0.0)
ob_doordriver.scale = (-0.1972, -0.1972, -0.1972)
ob_doordriver.lineart.crease_threshold = 0.0
_m = ob_doordriver.modifiers.new('Mirror', 'MIRROR')
_m.use_axis = (False, False, True)
_m = ob_doordriver.modifiers.new('Subsurf', 'SUBSURF')
_m.uv_smooth = 'PRESERVE_CORNERS'
_m.quality = 2
_m.levels = 3
_m.show_only_control_edges = False
ob_plane_001.location = (-0.004446, 1.613, 2.621)
ob_plane_001.rotation_euler = (-1.788e-07, -1.571, 0.0)
ob_plane_001.scale = (-0.09684, -0.09684, -0.09684)
ob_plane_001.lineart.crease_threshold = 0.0
_m = ob_plane_001.modifiers.new('Mirror', 'MIRROR')
_m.use_axis = (False, False, True)
ob_backdoor2.location = (0.001827, 4.923, 2.339)
ob_backdoor2.rotation_euler = (-1.571, -2.22e-16, 2.22e-16)
ob_backdoor2.scale = (-0.6418, -0.6418, -0.6418)
ob_backdoor2.hide_select = True
ob_backdoor2.lineart.crease_threshold = 0.0
_m = ob_backdoor2.modifiers.new('Mirror', 'MIRROR')
_m.use_clip = True
ob_backdoor.location = (0.004832, 3.183, 2.672)
ob_backdoor.scale = (0.2236, 0.2236, 0.2236)
ob_backdoor.hide_select = True
ob_backdoor.lineart.crease_threshold = 0.0
_m = ob_backdoor.modifiers.new('Mirror', 'MIRROR')
_m.use_clip = True
ob_glass_back.location = (-0.00424, 3.259, 3.373)
ob_glass_back.scale = (0.222, 0.222, 0.222)
ob_glass_back.hide_select = True
ob_glass_back.hide_render = True
ob_glass_back.lineart.crease_threshold = 0.0
_m = ob_glass_back.modifiers.new('Mirror', 'MIRROR')
_m.use_clip = True
ob_plane_002.location = (0.001187, -3.659, 2.183)
ob_plane_002.scale = (0.06654, 0.06654, 0.06654)
ob_plane_002.lineart.crease_threshold = 0.0
_m = ob_plane_002.modifiers.new('Mirror', 'MIRROR')
_m = ob_plane_002.modifiers.new('Subsurf', 'SUBSURF')
_m.uv_smooth = 'PRESERVE_CORNERS'
_m.quality = 2
_m.levels = 2
_m.show_only_control_edges = False
ob_roof.location = (-4.044e-05, 1.221, 3.504)
ob_roof.scale = (0.3087, 0.3087, 0.3087)
ob_roof.lineart.crease_threshold = 0.0
_m = ob_roof.modifiers.new('Mirror', 'MIRROR')
_m.use_clip = True
_m = ob_roof.modifiers.new('Subsurf', 'SUBSURF')
_m.uv_smooth = 'PRESERVE_CORNERS'
_m.quality = 2
_m.levels = 2
_m.show_only_control_edges = False
ob_plane.location = (0.002383, -3.145, 2.796)
ob_plane.scale = (0.3399, 0.3399, 0.3399)
ob_plane.lineart.crease_threshold = 0.0
_m = ob_plane.modifiers.new('Mirror', 'MIRROR')
_m.use_clip = True
_m = ob_plane.modifiers.new('Subsurf', 'SUBSURF')
_m.uv_smooth = 'PRESERVE_CORNERS'
_m.quality = 2
_m.levels = 2
_m.show_only_control_edges = False
ob_lamp.location = (4.076, 1.005, 5.904)
ob_lamp.rotation_euler = (0.6503, 0.05522, 1.866)
ob_lamp.lock_rotations_4d = False
ob_lamp.empty_display_type = 'ARROWS'
ob_lamp.color = (0.0, 0.0, 0.0, 0.0)
ob_lamp.hide_select = True
ob_lamp.lineart.crease_threshold = 0.0
ob_camera.location = (7.481, -6.508, 5.344)
ob_camera.rotation_euler = (1.109, 0.01082, 0.8149)
ob_camera.lock_rotations_4d = False
ob_camera.empty_display_type = 'ARROWS'
ob_camera.color = (0.0, 0.0, 0.0, 0.0)
ob_camera.hide_select = True
ob_camera.display_type = 'WIRE'
ob_camera.lineart.crease_threshold = 0.0

# ---- collection membership
col_collection_1.objects.link(ob_plane_010)
col_collection_1.objects.link(ob_plane_009)
col_collection_1.objects.link(ob_plane_003)
col_collection_1.objects.link(ob_plane_008)
col_collection_1.objects.link(ob_plane_007)
col_collection_1.objects.link(ob_plane_006)
col_collection_1.objects.link(ob_plane_005)
col_collection_1.objects.link(ob_plane_004)
col_collection_1.objects.link(ob_doordriver)
col_collection_1.objects.link(ob_plane_001)
col_collection_1.objects.link(ob_backdoor2)
col_collection_1.objects.link(ob_backdoor)
col_collection_1.objects.link(ob_glass_back)
col_collection_1.objects.link(ob_plane_002)
col_collection_1.objects.link(ob_roof)
col_collection_1.objects.link(ob_plane)
col_collection_1.objects.link(ob_lamp)
col_collection_1.objects.link(ob_camera)

# ---- scene / render settings (as saved in the file)
scene.camera = ob_plane_001
scene.frame_start = 1; scene.frame_end = 250; scene.frame_set(1)
scene.render.engine = 'BLENDER_EEVEE_NEXT'
scene.render.resolution_percentage = 50
scene.render.dither_intensity = 0.0
scene.cycles.use_denoising = False
scene.cycles.samples = 128
scene.cycles.sampling_pattern = 'TABULATED_SOBOL'
scene.cycles.light_sampling_threshold = 0.0
scene.cycles.use_adaptive_sampling = False
scene.cycles.use_light_tree = False
scene.cycles.blur_glossy = 0.0
scene.cycles.sample_clamp_indirect = 0.0
scene.view_settings.view_transform = 'Standard'
bpy.context.view_layer.update()

# ---- added for rendering (the .blend has no active camera): camera
cam_auto = bpy.data.cameras.new('AutoCamera')
cam_auto.lens = 50.0
cam_auto.sensor_width = 36.0
cam_auto.clip_end = 1000.0
ob_auto_camera = bpy.data.objects.new('AutoCamera', cam_auto)
scene.collection.objects.link(ob_auto_camera)
ob_auto_camera.location = (9.65792, -11.3454, 9.83427)
ob_auto_camera.rotation_euler = (1.09748, -7.21219e-08, 0.694738)
scene.camera = ob_auto_camera
bpy.context.view_layer.update()
